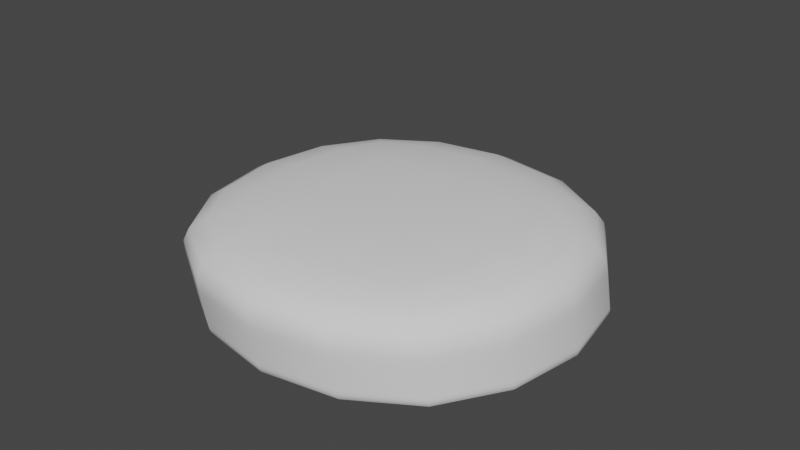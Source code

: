 # Source: Hamburger.blend  (saved by Blender 3.5.10; exported with 4.5.12 LTS)
import bpy
from mathutils import Matrix  # noqa: F401  (used for matrix-valued properties, if any)

bpy.ops.wm.read_factory_settings(use_empty=True)
scene = bpy.context.scene
scene.name = 'Scene'

# ---- collections
col_collection = bpy.data.collections.new('Collection'); scene.collection.children.link(col_collection)

# ---- world
world_world = bpy.data.worlds.new('World'); scene.world = world_world
world_world.use_nodes = True; world_world.node_tree.nodes.clear()
_N = world_world.node_tree.nodes; _L = world_world.node_tree.links
n0 = _N.new('ShaderNodeOutputWorld'); n0.name = 'World Output'; n0.location = (300, 300)
n1 = _N.new('ShaderNodeBackground'); n1.name = 'Background'; n1.location = (10, 300)
n1.inputs[0].default_value = (0.05088, 0.05088, 0.05088, 1.0)
_L.new(n1.outputs[0], n0.inputs[0])
n0.is_active_output = True
world_world.color = (0.05088, 0.05088, 0.05088)
world_world.use_sun_shadow = False
world_world.sun_shadow_jitter_overblur = 0.0

# ---- meshes
me_cube_002 = bpy.data.meshes.new('Cube.002')
me_cube_002.from_pydata([(0.6122, 0.5742, -0.1371), (0.6389, 0.6181, -0.4759), (0.6122, -0.5564, -0.1371), (0.6389, -0.5125, -0.4759), (-0.5185, 0.5742, -0.1371), (-0.4918, 0.6181, -0.4759), (-0.5185, -0.5564, -0.1371), (-0.4918, -0.5125, -0.4759), (0.6314, 0.6058, -0.3805), (0.6314, -0.5249, -0.3805), (-0.4993, -0.5249, -0.3805), (-0.4993, 0.6058, -0.3805), (0.625, -0.5354, -0.2994), (-0.5057, -0.5354, -0.2994), (-0.5057, 0.5952, -0.2994), (0.625, 0.5952, -0.2994), (0.6314, 0.6058, -0.3805), (0.6314, -0.5249, -0.3805), (-0.4993, -0.5249, -0.3805), (-0.4993, 0.6058, -0.3805), (0.6314, 0.6058, -0.3805), (0.6314, -0.5249, -0.3805), (-0.4993, -0.5249, -0.3805), (-0.4993, 0.6058, -0.3805)], [], [(20, 1, 3, 21), (21, 3, 7, 22), (22, 7, 5, 23), (23, 5, 1, 20), (2, 6, 4, 0), (7, 3, 1, 5), (14, 11, 8, 15), (13, 10, 11, 14), (12, 9, 10, 13), (15, 8, 9, 12), (0, 15, 12, 2), (2, 12, 13, 6), (6, 13, 14, 4), (4, 14, 15, 0), (11, 19, 16, 8), (10, 18, 19, 11), (9, 17, 18, 10), (8, 16, 17, 9), (19, 23, 20, 16), (18, 22, 23, 19), (17, 21, 22, 18), (16, 20, 21, 17)])
me_cube_002.polygons.foreach_set('use_smooth', [True] * 22)
_uv = me_cube_002.uv_layers.new(name='UVMap')
_uv.uv.foreach_set('vector', [0.5546, 0.0, 0.625, 0.0, 0.625, 0.25, 0.5546, 0.25, 0.5546, 0.25, 0.625, 0.25, 0.625, 0.5, 0.5546, 0.5, 0.5546, 0.5, 0.625, 0.5, 0.625, 0.75, 0.5546, 0.75, 0.5546, 0.75, 0.625, 0.75, 0.625, 1.0, 0.5546, 1.0, 0.125, 0.5, 0.375, 0.5, 0.375, 0.75, 0.125, 0.75, 0.625, 0.5, 0.875, 0.5, 0.875, 0.75, 0.625, 0.75, 0.4947, 0.75, 0.5546, 0.75, 0.5546, 1.0, 0.4947, 1.0, 0.4947, 0.5, 0.5546, 0.5, 0.5546, 0.75, 0.4947, 0.75, 0.4947, 0.25, 0.5546, 0.25, 0.5546, 0.5, 0.4947, 0.5, 0.4947, 0.0, 0.5546, 0.0, 0.5546, 0.25, 0.4947, 0.25, 0.375, 0.0, 0.4947, 0.0, 0.4947, 0.25, 0.375, 0.25, 0.375, 0.25, 0.4947, 0.25, 0.4947, 0.5, 0.375, 0.5, 0.375, 0.5, 0.4947, 0.5, 0.4947, 0.75, 0.375, 0.75, 0.375, 0.75, 0.4947, 0.75, 0.4947, 1.0, 0.375, 1.0, 0.5546, 0.75, 0.5546, 0.75, 0.5546, 1.0, 0.5546, 1.0, 0.5546, 0.5, 0.5546, 0.5, 0.5546, 0.75, 0.5546, 0.75, 0.5546, 0.25, 0.5546, 0.25, 0.5546, 0.5, 0.5546, 0.5, 0.5546, 0.0, 0.5546, 0.0, 0.5546, 0.25, 0.5546, 0.25, 0.5546, 0.75, 0.5546, 0.75, 0.5546, 1.0, 0.5546, 1.0, 0.5546, 0.5, 0.5546, 0.5, 0.5546, 0.75, 0.5546, 0.75, 0.5546, 0.25, 0.5546, 0.25, 0.5546, 0.5, 0.5546, 0.5, 0.5546, 0.0, 0.5546, 0.0, 0.5546, 0.25, 0.5546, 0.25])
me_cube_002.update()

# ---- objects
ob_volume = bpy.data.objects.new('Volume', None)
ob_cube = bpy.data.objects.new('Cube', me_cube_002)

# ---- transforms, parenting, visibility, modifiers, constraints
ob_volume.location = (0.0, 0.0, 0.0)
ob_volume.empty_image_offset = (0.0, 0.0)
ob_cube.location = (0.0, 0.0, 0.0)
ob_cube.scale = (4.911, 4.911, 4.911)
_m = ob_cube.modifiers.new('Subdivision', 'SUBSURF')
_m.levels = 4

# ---- collection membership
col_collection.objects.link(ob_volume)
col_collection.objects.link(ob_cube)

# ---- scene / render settings (as saved in the file)
scene.frame_start = 1; scene.frame_end = 250; scene.frame_set(1)
scene.render.engine = 'BLENDER_EEVEE_NEXT'
scene.cycles.sampling_pattern = 'TABULATED_SOBOL'
scene.view_settings.view_transform = 'Filmic'
bpy.context.view_layer.update()

# ---- added for rendering (the .blend has no active camera and no usable light): camera, sun
cam_auto = bpy.data.cameras.new('AutoCamera')
cam_auto.lens = 50.0
cam_auto.sensor_width = 36.0
cam_auto.clip_end = 1000.0
ob_auto_camera = bpy.data.objects.new('AutoCamera', cam_auto)
scene.collection.objects.link(ob_auto_camera)
ob_auto_camera.location = (8.09362, -9.2061, 5.06992)
ob_auto_camera.rotation_euler = (1.09748, -7.21219e-08, 0.694738)
scene.camera = ob_auto_camera
light_auto_sun = bpy.data.lights.new('AutoSun', 'SUN')
light_auto_sun.energy = 3.0
light_auto_sun.angle = 0.0523599
ob_auto_sun = bpy.data.objects.new('AutoSun', light_auto_sun)
scene.collection.objects.link(ob_auto_sun)
ob_auto_sun.rotation_euler = (0.872665, 0.174533, 0.523599)
bpy.context.view_layer.update()
